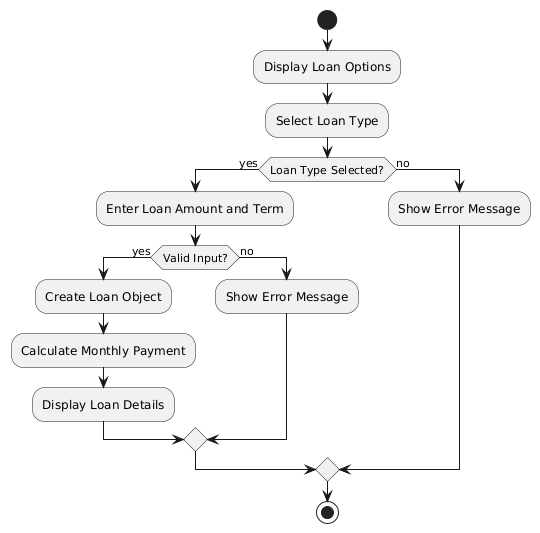

The diagram above was rendered by PlantUML. Its source (embedded in the PNG):
@startuml
start
:Display Loan Options;
:Select Loan Type;
if (Loan Type Selected?) then (yes)
  :Enter Loan Amount and Term;
  if (Valid Input?) then (yes)
    :Create Loan Object;
    :Calculate Monthly Payment;
    :Display Loan Details;
  else (no)
    :Show Error Message;
  endif
else (no)
  :Show Error Message;
endif
stop
@enduml